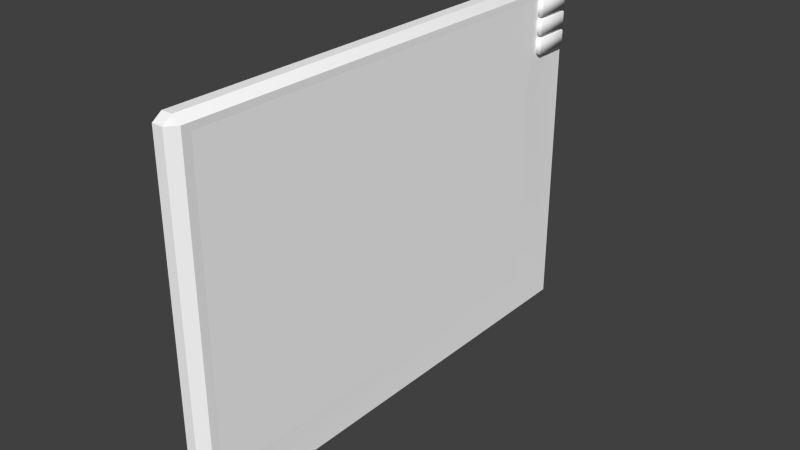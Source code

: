 # Source: test.blend  (saved by Blender 2.68.0; exported with 4.5.12 LTS)
import bpy
from mathutils import Matrix  # noqa: F401  (used for matrix-valued properties, if any)

bpy.ops.wm.read_factory_settings(use_empty=True)
scene = bpy.context.scene
scene.name = 'Scene'

# ---- collections
col_collection_1 = bpy.data.collections.new('Collection 1'); scene.collection.children.link(col_collection_1)
col_collection_2 = bpy.data.collections.new('Collection 2'); scene.collection.children.link(col_collection_2)
col_collection_3 = bpy.data.collections.new('Collection 3'); scene.collection.children.link(col_collection_3)
col_collection_4 = bpy.data.collections.new('Collection 4'); scene.collection.children.link(col_collection_4)
col_collection_5 = bpy.data.collections.new('Collection 5'); scene.collection.children.link(col_collection_5)

# ---- materials (node trees are filled in below, after node groups)
mat_defaultwhite = bpy.data.materials.new('DefaultWhite')
mat_defaultwhite.alpha_threshold = 0.0
mat_defaultwhite.use_transparent_shadow = False
mat_defaultwhite.diffuse_color = (1.0, 1.0, 1.0, 1.0)
mat_defaultwhite.roughness = 0.5
mat_defaultwhite.line_color = (0.0, 0.0, 0.0, 1.0)
mat_transparent = bpy.data.materials.new('Transparent')
mat_transparent.alpha_threshold = 0.0
mat_transparent.use_transparent_shadow = False
mat_transparent.diffuse_color = (1.0, 1.0, 1.0, 1.0)
mat_transparent.roughness = 0.5
mat_transparent.line_color = (0.0, 0.0, 0.0, 0.15)

# ---- node groups
ng_auto_smooth = bpy.data.node_groups.new('Auto Smooth', 'GeometryNodeTree')
_s = ng_auto_smooth.interface.new_socket(name='Geometry', in_out='OUTPUT', socket_type='NodeSocketGeometry')
_s = ng_auto_smooth.interface.new_socket(name='Geometry', in_out='INPUT', socket_type='NodeSocketGeometry')
_s = ng_auto_smooth.interface.new_socket(name='Angle', in_out='INPUT', socket_type='NodeSocketFloat')
_s.subtype = 'ANGLE'
_s.min_value = 0.0
_s.max_value = 3.142
ng_auto_smooth.is_modifier = True
_N = ng_auto_smooth.nodes; _L = ng_auto_smooth.links
n0 = _N.new('NodeGroupOutput'); n0.name = 'Group Output'; n0.location = (480, -100)
n1 = _N.new('NodeGroupInput'); n1.name = 'Group Input'; n1.location = (-420, -300)
n2 = _N.new('NodeGroupInput'); n2.name = 'Group Input.001'; n2.location = (-60, -100)
n3 = _N.new('GeometryNodeSetShadeSmooth'); n3.name = 'Set Shade Smooth'; n3.location = (120, -100)
n3.domain = 'EDGE'
n4 = _N.new('GeometryNodeSetShadeSmooth'); n4.name = 'Set Shade Smooth.001'; n4.location = (300, -100)
n5 = _N.new('GeometryNodeInputMeshEdgeAngle'); n5.name = 'Edge Angle'; n5.location = (-420, -220)
n6 = _N.new('GeometryNodeInputEdgeSmooth'); n6.name = 'Is Edge Smooth'; n6.location = (-60, -160)
n7 = _N.new('GeometryNodeInputShadeSmooth'); n7.name = 'Is Face Smooth'; n7.location = (-240, -340)
n8 = _N.new('FunctionNodeBooleanMath'); n8.name = 'Boolean Math'; n8.location = (-60, -220)
n9 = _N.new('FunctionNodeCompare'); n9.name = 'Compare'; n9.location = (-240, -180)
n9.operation = 'LESS_EQUAL'
_L.new(n5.outputs[0], n9.inputs[0])
_L.new(n4.outputs[0], n0.inputs[0])
_L.new(n1.outputs[1], n9.inputs[1])
_L.new(n9.outputs[0], n8.inputs[0])
_L.new(n7.outputs[0], n8.inputs[1])
_L.new(n2.outputs[0], n3.inputs[0])
_L.new(n6.outputs[0], n3.inputs[1])
_L.new(n3.outputs[0], n4.inputs[0])
_L.new(n8.outputs[0], n3.inputs[2])
n0.is_active_output = True

# ---- material node trees

# ---- world
world_world = bpy.data.worlds.new('World'); scene.world = world_world
world_world.color = (0.05088, 0.05088, 0.05088)
world_world.use_sun_shadow = False
world_world.sun_shadow_jitter_overblur = 0.0
world_world.cycles.sampling_method = 'MANUAL'
world_world.cycles.sample_map_resolution = 256

# ---- meshes
me_z2 = bpy.data.meshes.new('z2')
me_z2.from_pydata([(0.112, -0.9305, -1.0), (0.112, -1.0, -0.9305), (0.112, 1.0, -0.9305), (0.112, 0.9305, -1.0), (0.4413, 1.0, -0.9305), (0.5108, 0.9305, -0.9305), (0.4413, 0.9305, -1.0), (0.5108, -0.9305, -0.9305), (0.4413, -1.0, -0.9305), (0.4413, -0.9305, -1.0), (0.112, -1.0, 0.9305), (0.112, -0.9305, 1.0), (0.112, 0.9305, 1.0), (0.112, 1.0, 0.9305), (0.4413, 1.0, 0.9305), (0.4413, 0.9305, 1.0), (0.5108, 0.9305, 0.9305), (0.5108, -0.9305, 0.9305), (0.4413, -0.9305, 1.0), (0.4413, -1.0, 0.9305)], [], [(16, 17, 7, 5), (18, 15, 12, 11), (13, 14, 4, 2), (19, 10, 1, 8), (4, 5, 6), (7, 8, 9), (14, 15, 16), (17, 18, 19), (12, 15, 14, 13), (16, 5, 4, 14), (6, 3, 2, 4), (15, 18, 17, 16), (19, 8, 7, 17), (9, 6, 5, 7), (18, 11, 10, 19), (0, 9, 8, 1), (0, 3, 6, 9)])
me_z2.polygons.foreach_set('use_smooth', [True] * 17)
_uv = me_z2.uv_layers.new(name='CarteUV')
_uv.uv.foreach_set('vector', [0.7068, 0.7313, 0.3474, 0.7313, 0.3474, 0.5814, 0.7068, 0.5814, 0.3474, 0.7369, 0.7068, 0.7369, 0.7068, 0.7369, 0.3474, 0.7369, 0.7202, 0.7313, 0.7202, 0.7313, 0.7202, 0.5814, 0.7202, 0.5814, 0.334, 0.7313, 0.334, 0.7313, 0.334, 0.5814, 0.334, 0.5814, 0.7202, 0.5814, 0.7068, 0.5814, 0.7068, 0.5758, 0.3474, 0.5814, 0.334, 0.5814, 0.3474, 0.5758, 0.7202, 0.7313, 0.7068, 0.7369, 0.7068, 0.7313, 0.3474, 0.7313, 0.3474, 0.7369, 0.334, 0.7313, 0.7068, 0.7369, 0.7068, 0.7369, 0.7202, 0.7313, 0.7202, 0.7313, 0.7068, 0.7313, 0.7068, 0.5814, 0.7202, 0.5814, 0.7202, 0.7313, 0.7068, 0.5758, 0.7068, 0.5758, 0.7202, 0.5814, 0.7202, 0.5814, 0.7068, 0.7369, 0.3474, 0.7369, 0.3474, 0.7313, 0.7068, 0.7313, 0.334, 0.7313, 0.334, 0.5814, 0.3474, 0.5814, 0.3474, 0.7313, 0.3474, 0.5758, 0.7068, 0.5758, 0.7068, 0.5814, 0.3474, 0.5814, 0.3474, 0.7369, 0.3474, 0.7369, 0.334, 0.7313, 0.334, 0.7313, 0.3474, 0.5758, 0.3474, 0.5758, 0.334, 0.5814, 0.334, 0.5814, 0.3474, 0.5758, 0.7068, 0.5758, 0.7068, 0.5758, 0.3474, 0.5758])
me_z2.materials.append(mat_defaultwhite)
me_z2.use_remesh_preserve_volume = False
me_z2.use_remesh_preserve_attributes = False
me_z2.use_mirror_vertex_groups = False
me_z2.update()
me_z1 = bpy.data.meshes.new('z1')
me_z1.from_pydata([(0.112, -0.9305, -1.0), (0.112, -1.0, -0.9305), (0.112, 1.0, -0.9305), (0.112, 0.9305, -1.0), (0.4413, 1.0, -0.9305), (0.5108, 0.9305, -0.9305), (0.4413, 0.9305, -1.0), (0.5108, -0.9305, -0.9305), (0.4413, -1.0, -0.9305), (0.4413, -0.9305, -1.0), (0.112, -1.0, 0.9305), (0.112, -0.9305, 1.0), (0.112, 0.9305, 1.0), (0.112, 1.0, 0.9305), (0.4413, 1.0, 0.9305), (0.4413, 0.9305, 1.0), (0.5108, 0.9305, 0.9305), (0.5108, -0.9305, 0.9305), (0.4413, -0.9305, 1.0), (0.4413, -1.0, 0.9305)], [], [(16, 17, 7, 5), (18, 15, 12, 11), (13, 14, 4, 2), (19, 10, 1, 8), (4, 5, 6), (7, 8, 9), (14, 15, 16), (17, 18, 19), (12, 15, 14, 13), (16, 5, 4, 14), (6, 3, 2, 4), (15, 18, 17, 16), (19, 8, 7, 17), (9, 6, 5, 7), (18, 11, 10, 19), (0, 9, 8, 1), (0, 3, 6, 9)])
me_z1.polygons.foreach_set('use_smooth', [True] * 17)
_uv = me_z1.uv_layers.new(name='CarteUV')
_uv.uv.foreach_set('vector', [0.7068, 0.7313, 0.3474, 0.7313, 0.3474, 0.5814, 0.7068, 0.5814, 0.3474, 0.7369, 0.7068, 0.7369, 0.7068, 0.7369, 0.3474, 0.7369, 0.7202, 0.7313, 0.7202, 0.7313, 0.7202, 0.5814, 0.7202, 0.5814, 0.334, 0.7313, 0.334, 0.7313, 0.334, 0.5814, 0.334, 0.5814, 0.7202, 0.5814, 0.7068, 0.5814, 0.7068, 0.5758, 0.3474, 0.5814, 0.334, 0.5814, 0.3474, 0.5758, 0.7202, 0.7313, 0.7068, 0.7369, 0.7068, 0.7313, 0.3474, 0.7313, 0.3474, 0.7369, 0.334, 0.7313, 0.7068, 0.7369, 0.7068, 0.7369, 0.7202, 0.7313, 0.7202, 0.7313, 0.7068, 0.7313, 0.7068, 0.5814, 0.7202, 0.5814, 0.7202, 0.7313, 0.7068, 0.5758, 0.7068, 0.5758, 0.7202, 0.5814, 0.7202, 0.5814, 0.7068, 0.7369, 0.3474, 0.7369, 0.3474, 0.7313, 0.7068, 0.7313, 0.334, 0.7313, 0.334, 0.5814, 0.3474, 0.5814, 0.3474, 0.7313, 0.3474, 0.5758, 0.7068, 0.5758, 0.7068, 0.5814, 0.3474, 0.5814, 0.3474, 0.7369, 0.3474, 0.7369, 0.334, 0.7313, 0.334, 0.7313, 0.3474, 0.5758, 0.3474, 0.5758, 0.334, 0.5814, 0.334, 0.5814, 0.3474, 0.5758, 0.7068, 0.5758, 0.7068, 0.5758, 0.3474, 0.5758])
me_z1.materials.append(mat_defaultwhite)
me_z1.use_remesh_preserve_volume = False
me_z1.use_remesh_preserve_attributes = False
me_z1.use_mirror_vertex_groups = False
me_z1.update()
me_z0 = bpy.data.meshes.new('z0')
me_z0.from_pydata([(0.112, -0.9305, -1.0), (0.112, -1.0, -0.9305), (0.112, 1.0, -0.9305), (0.112, 0.9305, -1.0), (0.4413, 1.0, -0.9305), (0.5108, 0.9305, -0.9305), (0.4413, 0.9305, -1.0), (0.5108, -0.9305, -0.9305), (0.4413, -1.0, -0.9305), (0.4413, -0.9305, -1.0), (0.112, -1.0, 0.9305), (0.112, -0.9305, 1.0), (0.112, 0.9305, 1.0), (0.112, 1.0, 0.9305), (0.4413, 1.0, 0.9305), (0.4413, 0.9305, 1.0), (0.5108, 0.9305, 0.9305), (0.5108, -0.9305, 0.9305), (0.4413, -0.9305, 1.0), (0.4413, -1.0, 0.9305)], [], [(16, 17, 7, 5), (18, 15, 12, 11), (13, 14, 4, 2), (19, 10, 1, 8), (4, 5, 6), (7, 8, 9), (14, 15, 16), (17, 18, 19), (12, 15, 14, 13), (16, 5, 4, 14), (6, 3, 2, 4), (15, 18, 17, 16), (19, 8, 7, 17), (9, 6, 5, 7), (18, 11, 10, 19), (0, 9, 8, 1), (0, 3, 6, 9)])
me_z0.polygons.foreach_set('use_smooth', [True] * 17)
_uv = me_z0.uv_layers.new(name='CarteUV')
_uv.uv.foreach_set('vector', [0.7068, 0.7313, 0.3474, 0.7313, 0.3474, 0.5814, 0.7068, 0.5814, 0.3474, 0.7369, 0.7068, 0.7369, 0.7068, 0.7369, 0.3474, 0.7369, 0.7202, 0.7313, 0.7202, 0.7313, 0.7202, 0.5814, 0.7202, 0.5814, 0.334, 0.7313, 0.334, 0.7313, 0.334, 0.5814, 0.334, 0.5814, 0.7202, 0.5814, 0.7068, 0.5814, 0.7068, 0.5758, 0.3474, 0.5814, 0.334, 0.5814, 0.3474, 0.5758, 0.7202, 0.7313, 0.7068, 0.7369, 0.7068, 0.7313, 0.3474, 0.7313, 0.3474, 0.7369, 0.334, 0.7313, 0.7068, 0.7369, 0.7068, 0.7369, 0.7202, 0.7313, 0.7202, 0.7313, 0.7068, 0.7313, 0.7068, 0.5814, 0.7202, 0.5814, 0.7202, 0.7313, 0.7068, 0.5758, 0.7068, 0.5758, 0.7202, 0.5814, 0.7202, 0.5814, 0.7068, 0.7369, 0.3474, 0.7369, 0.3474, 0.7313, 0.7068, 0.7313, 0.334, 0.7313, 0.334, 0.5814, 0.3474, 0.5814, 0.3474, 0.7313, 0.3474, 0.5758, 0.7068, 0.5758, 0.7068, 0.5814, 0.3474, 0.5814, 0.3474, 0.7369, 0.3474, 0.7369, 0.334, 0.7313, 0.334, 0.7313, 0.3474, 0.5758, 0.3474, 0.5758, 0.334, 0.5814, 0.334, 0.5814, 0.3474, 0.5758, 0.7068, 0.5758, 0.7068, 0.5758, 0.3474, 0.5758])
me_z0.materials.append(mat_defaultwhite)
me_z0.use_remesh_preserve_volume = False
me_z0.use_remesh_preserve_attributes = False
me_z0.use_mirror_vertex_groups = False
me_z0.update()
me_fond = bpy.data.meshes.new('fond')
me_fond.from_pydata([(0.0, -0.08948, -0.06662), (0.0, -0.0929, -0.06417), (0.0, 0.0929, -0.06417), (0.0, 0.08948, -0.06662), (0.004024, 0.0929, -0.06417), (0.007032, 0.08948, -0.06417), (0.004024, 0.08948, -0.06662), (0.007032, -0.08948, -0.06417), (0.004024, -0.0929, -0.06417), (0.004024, -0.08948, -0.06662), (0.0, -0.0929, 0.06417), (0.0, -0.08948, 0.06662), (0.0, 0.08948, 0.06662), (0.0, 0.0929, 0.06417), (0.004024, 0.0929, 0.06417), (0.004024, 0.08948, 0.06662), (0.007032, 0.08948, 0.06417), (0.007032, -0.08948, 0.06417), (0.004024, -0.08948, 0.06662), (0.004024, -0.0929, 0.06417), (0.006857, 0.06941, -0.04992), (0.006857, -0.0861, -0.04992), (0.006857, 0.06941, 0.0616), (0.006857, -0.0861, 0.0616), (0.003128, 0.06941, -0.04992), (0.003128, -0.0861, -0.04992), (0.003128, 0.06941, 0.0616), (0.003128, -0.0861, 0.0616)], [], [(17, 7, 21, 23), (18, 15, 12, 11), (13, 14, 4, 2), (19, 10, 1, 8), (4, 5, 6), (7, 8, 9), (14, 15, 16), (17, 18, 19), (12, 15, 14, 13), (16, 5, 4, 14), (6, 3, 2, 4), (15, 18, 17, 16), (19, 8, 7, 17), (9, 6, 5, 7), (18, 11, 10, 19), (0, 9, 8, 1), (0, 3, 6, 9), (23, 21, 25, 27), (16, 17, 23, 22), (7, 5, 20, 21), (5, 16, 22, 20), (21, 20, 24, 25), (20, 22, 26, 24), (22, 23, 27, 26)])
me_fond.polygons.foreach_set('use_smooth', [True] * 24)
_uv = me_fond.uv_layers.new(name='UVMap')
_uv.uv.foreach_set('vector', [0.05745, 0.941, 0.05745, 0.4575, 0.07017, 0.5111, 0.07017, 0.9313, 0.05745, 0.9502, 0.7316, 0.9502, 0.7316, 0.9502, 0.05745, 0.9502, 0.7445, 0.941, 0.7445, 0.941, 0.7445, 0.4575, 0.7445, 0.4575, 0.04456, 0.941, 0.04456, 0.941, 0.04456, 0.4575, 0.04456, 0.4575, 0.7445, 0.4575, 0.7316, 0.4575, 0.7316, 0.4482, 0.05745, 0.4575, 0.04456, 0.4575, 0.05745, 0.4482, 0.7445, 0.941, 0.7316, 0.9502, 0.7316, 0.941, 0.05745, 0.941, 0.05745, 0.9502, 0.04456, 0.941, 0.7316, 0.9502, 0.7316, 0.9502, 0.7445, 0.941, 0.7445, 0.941, 0.7316, 0.941, 0.7316, 0.4575, 0.7445, 0.4575, 0.7445, 0.941, 0.7316, 0.4482, 0.7316, 0.4482, 0.7445, 0.4575, 0.7445, 0.4575, 0.7316, 0.9502, 0.05745, 0.9502, 0.05745, 0.941, 0.7316, 0.941, 0.04456, 0.941, 0.04456, 0.4575, 0.05745, 0.4575, 0.05745, 0.941, 0.05745, 0.4482, 0.7316, 0.4482, 0.7316, 0.4575, 0.05745, 0.4575, 0.05745, 0.9502, 0.05745, 0.9502, 0.04456, 0.941, 0.04456, 0.941, 0.05745, 0.4482, 0.05745, 0.4482, 0.04456, 0.4575, 0.04456, 0.4575, 0.05745, 0.4482, 0.7316, 0.4482, 0.7316, 0.4482, 0.05745, 0.4482, 0.07017, 0.9313, 0.07017, 0.5111, 0.07017, 0.5111, 0.07017, 0.9313, 0.7316, 0.941, 0.05745, 0.941, 0.07017, 0.9313, 0.656, 0.9313, 0.05745, 0.4575, 0.7316, 0.4575, 0.656, 0.5111, 0.07017, 0.5111, 0.7316, 0.4575, 0.7316, 0.941, 0.656, 0.9313, 0.656, 0.5111, 0.07017, 0.5111, 0.656, 0.5111, 0.656, 0.5111, 0.07017, 0.5111, 0.656, 0.5111, 0.656, 0.9313, 0.656, 0.9313, 0.656, 0.5111, 0.656, 0.9313, 0.07017, 0.9313, 0.07017, 0.9313, 0.656, 0.9313])
me_fond.materials.append(mat_defaultwhite)
me_fond.use_remesh_preserve_volume = False
me_fond.use_remesh_preserve_attributes = False
me_fond.use_mirror_vertex_groups = False
me_fond.update()
me_map0 = bpy.data.meshes.new('map0')
me_map0.from_pydata([(0.003128, 0.06941, -0.04992), (0.003128, -0.0861, -0.04992), (0.003128, 0.06941, 0.0616), (0.003128, -0.0861, 0.0616)], [], [(2, 3, 1, 0)])
me_map0.polygons.foreach_set('use_smooth', [True] * 1)
_uv = me_map0.uv_layers.new(name='UVMap')
_uv.uv.foreach_set('vector', [0.01464, 0.02103, -0.01465, 0.02103, -0.01465, -0.02098, 0.01464, -0.02098])
me_map0.materials.append(mat_defaultwhite)
me_map0.use_remesh_preserve_volume = False
me_map0.use_remesh_preserve_attributes = False
me_map0.use_mirror_vertex_groups = False
me_map0.update()
me_map1 = bpy.data.meshes.new('map1')
me_map1.from_pydata([(0.003128, 0.06941, -0.04992), (0.003128, -0.0861, -0.04992), (0.003128, 0.06941, 0.0616), (0.003128, -0.0861, 0.0616)], [], [(2, 3, 1, 0)])
me_map1.polygons.foreach_set('use_smooth', [True] * 1)
_uv = me_map1.uv_layers.new(name='UVMap')
_uv.uv.foreach_set('vector', [0.02928, 0.04204, -0.0293, 0.04204, -0.0293, -0.04199, 0.02928, -0.04199])
me_map1.materials.append(mat_defaultwhite)
me_map1.use_remesh_preserve_volume = False
me_map1.use_remesh_preserve_attributes = False
me_map1.use_mirror_vertex_groups = False
me_map1.update()
me_map2 = bpy.data.meshes.new('map2')
me_map2.from_pydata([(0.003128, 0.06941, -0.04992), (0.003128, -0.0861, -0.04992), (0.003128, 0.06941, 0.0616), (0.003128, -0.0861, 0.0616)], [], [(2, 3, 1, 0)])
me_map2.polygons.foreach_set('use_smooth', [True] * 1)
_uv = me_map2.uv_layers.new(name='UVMap')
_uv.uv.foreach_set('vector', [0.05857, 0.08405, -0.05859, 0.08405, -0.05859, -0.084, 0.05857, -0.084])
me_map2.materials.append(mat_defaultwhite)
me_map2.use_remesh_preserve_volume = False
me_map2.use_remesh_preserve_attributes = False
me_map2.use_mirror_vertex_groups = False
me_map2.update()
me_vitre = bpy.data.meshes.new('vitre')
me_vitre.from_pydata([(0.006857, 0.06941, -0.04992), (0.006857, -0.0861, -0.04992), (0.006857, 0.06941, 0.0616), (0.006857, -0.0861, 0.0616)], [], [(3, 1, 0, 2)])
_uv = me_vitre.uv_layers.new(name='UVMap')
_uv.uv.foreach_set('vector', [0.0, 0.0, 0.0, 0.0, 0.0, 0.0, 0.0, 0.0])
me_vitre.materials.append(mat_transparent)
me_vitre.use_remesh_preserve_volume = False
me_vitre.use_remesh_preserve_attributes = False
me_vitre.use_mirror_vertex_groups = False
me_vitre.update()

# ---- objects
ob_z2 = bpy.data.objects.new('z2', me_z2)
ob_z1 = bpy.data.objects.new('z1', me_z1)
ob_z0 = bpy.data.objects.new('z0', me_z0)
ob_fond = bpy.data.objects.new('fond', me_fond)
ob_map0 = bpy.data.objects.new('map0', me_map0)
ob_map1 = bpy.data.objects.new('map1', me_map1)
ob_map2 = bpy.data.objects.new('map2', me_map2)
ob_vitre = bpy.data.objects.new('vitre', me_vitre)

# ---- transforms, parenting, visibility, modifiers, constraints
ob_z2.location = (0.004946, 0.081, 0.0443)
ob_z2.scale = (0.007422, 0.007422, 0.003096)
ob_z2.lineart.crease_threshold = 0.0
ob_z1.location = (0.004946, 0.081, 0.0513)
ob_z1.scale = (0.007422, 0.007422, 0.003096)
ob_z1.lineart.crease_threshold = 0.0
ob_z0.location = (0.004946, 0.081, 0.0583)
ob_z0.scale = (0.007422, 0.007422, 0.003096)
ob_z0.lineart.crease_threshold = 0.0
ob_fond.location = (0.0, 0.0, 0.0)
ob_fond.lineart.crease_threshold = 0.0
_m = ob_fond.modifiers.new('Auto Smooth', 'NODES')
_m.node_group = ng_auto_smooth
_gi = [s.identifier for s in ng_auto_smooth.interface.items_tree if s.item_type == 'SOCKET' and s.in_out == 'INPUT']
_m[_gi[1]] = 0.5236  # Angle
ob_map0.location = (0.0, 0.0, 0.0)
ob_map0.lineart.crease_threshold = 0.0
_m = ob_map0.modifiers.new('Auto Smooth', 'NODES')
_m.node_group = ng_auto_smooth
_gi = [s.identifier for s in ng_auto_smooth.interface.items_tree if s.item_type == 'SOCKET' and s.in_out == 'INPUT']
_m[_gi[1]] = 0.5236  # Angle
ob_map1.location = (0.0, 0.0, 0.0)
ob_map1.lineart.crease_threshold = 0.0
_m = ob_map1.modifiers.new('Auto Smooth', 'NODES')
_m.node_group = ng_auto_smooth
_gi = [s.identifier for s in ng_auto_smooth.interface.items_tree if s.item_type == 'SOCKET' and s.in_out == 'INPUT']
_m[_gi[1]] = 0.5236  # Angle
ob_map2.location = (0.0, 0.0, 0.0)
ob_map2.lineart.crease_threshold = 0.0
_m = ob_map2.modifiers.new('Auto Smooth', 'NODES')
_m.node_group = ng_auto_smooth
_gi = [s.identifier for s in ng_auto_smooth.interface.items_tree if s.item_type == 'SOCKET' and s.in_out == 'INPUT']
_m[_gi[1]] = 0.5236  # Angle
ob_vitre.location = (0.0, 0.0, 0.0)
ob_vitre.display_type = 'SOLID'
ob_vitre.show_transparent = True
ob_vitre.lineart.crease_threshold = 0.0
_m = ob_vitre.modifiers.new('Auto Smooth', 'NODES')
_m.node_group = ng_auto_smooth
_gi = [s.identifier for s in ng_auto_smooth.interface.items_tree if s.item_type == 'SOCKET' and s.in_out == 'INPUT']
_m[_gi[1]] = 0.5236  # Angle

# ---- collection membership
col_collection_1.objects.link(ob_z2)
col_collection_1.objects.link(ob_z1)
col_collection_1.objects.link(ob_z0)
col_collection_1.objects.link(ob_fond)
col_collection_2.objects.link(ob_map0)
col_collection_3.objects.link(ob_map1)
col_collection_4.objects.link(ob_map2)
col_collection_5.objects.link(ob_vitre)

# ---- scene / render settings (as saved in the file)
scene.frame_start = 1; scene.frame_end = 250; scene.frame_set(1)
scene.render.engine = 'BLENDER_EEVEE_NEXT'
scene.render.image_settings.color_mode = 'RGB'
scene.render.image_settings.compression = 90
scene.render.resolution_percentage = 50
scene.render.dither_intensity = 0.0
scene.render.bake_margin = 2
scene.render.bake_bias = 0.0
scene.cycles.use_denoising = False
scene.cycles.samples = 10
scene.cycles.sampling_pattern = 'TABULATED_SOBOL'
scene.cycles.light_sampling_threshold = 0.0
scene.cycles.use_adaptive_sampling = False
scene.cycles.use_light_tree = False
scene.cycles.blur_glossy = 0.0
scene.cycles.volume_bounces = 1
scene.cycles.pixel_filter_type = 'GAUSSIAN'
scene.cycles.sample_clamp_indirect = 0.0
scene.view_settings.view_transform = 'Standard'
bpy.context.view_layer.update()

# ---- added for rendering (the .blend has no active camera and no usable light): camera, sun
cam_auto = bpy.data.cameras.new('AutoCamera')
cam_auto.lens = 50.0
cam_auto.sensor_width = 36.0
cam_auto.clip_end = 1000.0
ob_auto_camera = bpy.data.objects.new('AutoCamera', cam_auto)
scene.collection.objects.link(ob_auto_camera)
ob_auto_camera.location = (0.216065, -0.254036, 0.169357)
ob_auto_camera.rotation_euler = (1.09748, -7.21219e-08, 0.694738)
scene.camera = ob_auto_camera
light_auto_sun = bpy.data.lights.new('AutoSun', 'SUN')
light_auto_sun.energy = 3.0
light_auto_sun.angle = 0.0523599
ob_auto_sun = bpy.data.objects.new('AutoSun', light_auto_sun)
scene.collection.objects.link(ob_auto_sun)
ob_auto_sun.rotation_euler = (0.872665, 0.174533, 0.523599)
bpy.context.view_layer.update()
